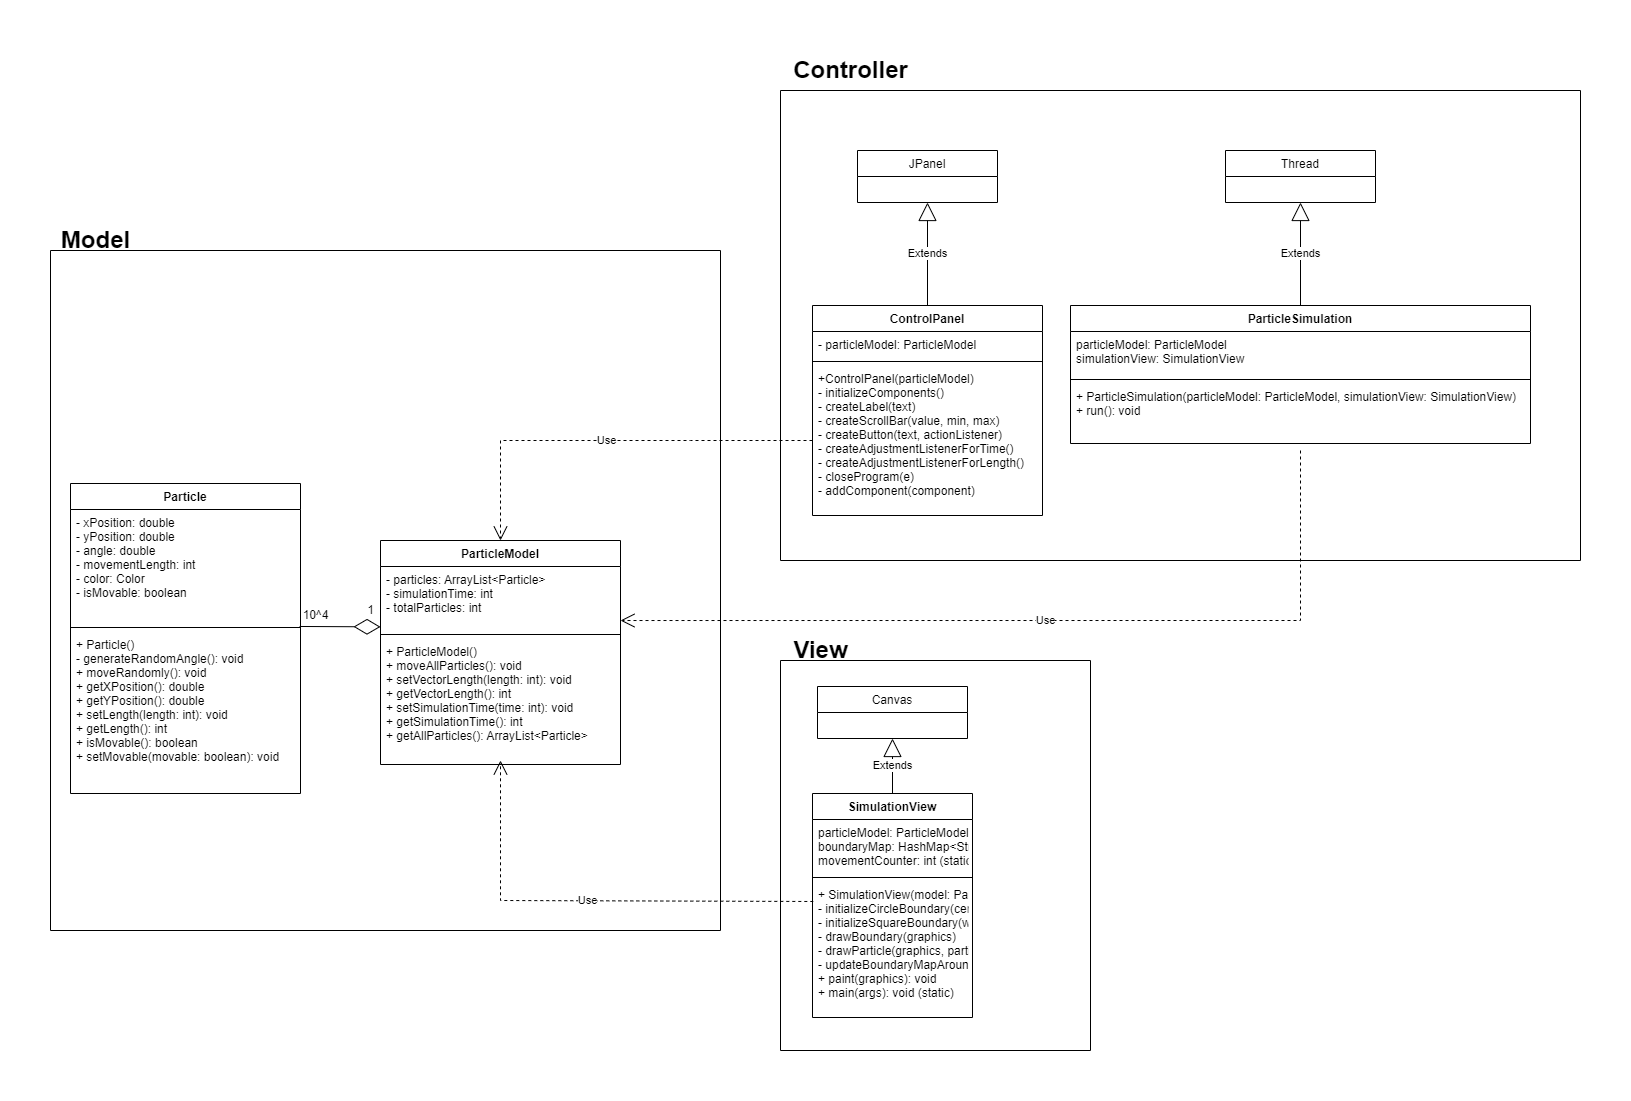

The diagram above was exported from draw.io. Its source (the exported page's mxGraphModel, read from the mxfile embedded in the PNG):
<mxGraphModel dx="2942" dy="1217" grid="1" gridSize="10" guides="1" tooltips="1" connect="1" arrows="1" fold="1" page="1" pageScale="1.5" pageWidth="1169" pageHeight="826" background="none" math="0" shadow="0">
  <root>
    <mxCell id="0" style=";html=1;" />
    <mxCell id="1" style=";html=1;" parent="0" />
    <mxCell id="3gR36aBgAwFLRbYseXKw-15" value="ControlPanel" style="swimlane;fontStyle=1;align=center;verticalAlign=top;childLayout=stackLayout;horizontal=1;startSize=26;horizontalStack=0;resizeParent=1;resizeParentMax=0;resizeLast=0;collapsible=1;marginBottom=0;" parent="1" vertex="1">
      <mxGeometry x="832" y="365" width="230" height="210" as="geometry" />
    </mxCell>
    <mxCell id="3gR36aBgAwFLRbYseXKw-16" value="- particleModel: ParticleModel" style="text;strokeColor=none;fillColor=none;align=left;verticalAlign=top;spacingLeft=4;spacingRight=4;overflow=hidden;rotatable=0;points=[[0,0.5],[1,0.5]];portConstraint=eastwest;" parent="3gR36aBgAwFLRbYseXKw-15" vertex="1">
      <mxGeometry y="26" width="230" height="26" as="geometry" />
    </mxCell>
    <mxCell id="3gR36aBgAwFLRbYseXKw-17" value="" style="line;strokeWidth=1;fillColor=none;align=left;verticalAlign=middle;spacingTop=-1;spacingLeft=3;spacingRight=3;rotatable=0;labelPosition=right;points=[];portConstraint=eastwest;strokeColor=inherit;" parent="3gR36aBgAwFLRbYseXKw-15" vertex="1">
      <mxGeometry y="52" width="230" height="8" as="geometry" />
    </mxCell>
    <mxCell id="3gR36aBgAwFLRbYseXKw-18" value="+ControlPanel(particleModel)&#10;- initializeComponents()&#10;- createLabel(text)&#10;- createScrollBar(value, min, max)&#10;- createButton(text, actionListener)&#10;- createAdjustmentListenerForTime()&#10;- createAdjustmentListenerForLength()&#10;- closeProgram(e)&#10;- addComponent(component)" style="text;strokeColor=none;fillColor=none;align=left;verticalAlign=top;spacingLeft=4;spacingRight=4;overflow=hidden;rotatable=0;points=[[0,0.5],[1,0.5]];portConstraint=eastwest;" parent="3gR36aBgAwFLRbYseXKw-15" vertex="1">
      <mxGeometry y="60" width="230" height="150" as="geometry" />
    </mxCell>
    <mxCell id="3gR36aBgAwFLRbYseXKw-19" value="Extends" style="endArrow=block;endSize=16;endFill=0;html=1;rounded=0;exitX=0.5;exitY=0;exitDx=0;exitDy=0;entryX=0.5;entryY=1;entryDx=0;entryDy=0;" parent="1" source="3gR36aBgAwFLRbYseXKw-15" target="3gR36aBgAwFLRbYseXKw-20" edge="1">
      <mxGeometry width="160" relative="1" as="geometry">
        <mxPoint x="932" y="213" as="sourcePoint" />
        <mxPoint x="947" y="253" as="targetPoint" />
      </mxGeometry>
    </mxCell>
    <mxCell id="3gR36aBgAwFLRbYseXKw-37" value="Particle" style="swimlane;fontStyle=1;align=center;verticalAlign=top;childLayout=stackLayout;horizontal=1;startSize=26;horizontalStack=0;resizeParent=1;resizeParentMax=0;resizeLast=0;collapsible=1;marginBottom=0;" parent="1" vertex="1">
      <mxGeometry x="90" y="543" width="230" height="310" as="geometry" />
    </mxCell>
    <mxCell id="3gR36aBgAwFLRbYseXKw-38" value="- xPosition: double &#10;- yPosition: double &#10;- angle: double     &#10;- movementLength: int &#10;- color: Color      &#10;- isMovable: boolean" style="text;strokeColor=none;fillColor=none;align=left;verticalAlign=top;spacingLeft=4;spacingRight=4;overflow=hidden;rotatable=0;points=[[0,0.5],[1,0.5]];portConstraint=eastwest;" parent="3gR36aBgAwFLRbYseXKw-37" vertex="1">
      <mxGeometry y="26" width="230" height="114" as="geometry" />
    </mxCell>
    <mxCell id="3gR36aBgAwFLRbYseXKw-39" value="" style="line;strokeWidth=1;fillColor=none;align=left;verticalAlign=middle;spacingTop=-1;spacingLeft=3;spacingRight=3;rotatable=0;labelPosition=right;points=[];portConstraint=eastwest;strokeColor=inherit;" parent="3gR36aBgAwFLRbYseXKw-37" vertex="1">
      <mxGeometry y="140" width="230" height="8" as="geometry" />
    </mxCell>
    <mxCell id="3gR36aBgAwFLRbYseXKw-40" value="+ Particle()&#10;- generateRandomAngle(): void&#10;+ moveRandomly(): void&#10;+ getXPosition(): double&#10;+ getYPosition(): double&#10;+ setLength(length: int): void&#10;+ getLength(): int&#10;+ isMovable(): boolean&#10;+ setMovable(movable: boolean): void" style="text;strokeColor=none;fillColor=none;align=left;verticalAlign=top;spacingLeft=4;spacingRight=4;overflow=hidden;rotatable=0;points=[[0,0.5],[1,0.5]];portConstraint=eastwest;" parent="3gR36aBgAwFLRbYseXKw-37" vertex="1">
      <mxGeometry y="148" width="230" height="162" as="geometry" />
    </mxCell>
    <mxCell id="3gR36aBgAwFLRbYseXKw-46" value="Extends" style="endArrow=block;endSize=16;endFill=0;html=1;rounded=0;entryX=0.5;entryY=1;entryDx=0;entryDy=0;exitX=0.5;exitY=0;exitDx=0;exitDy=0;" parent="1" source="3gR36aBgAwFLRbYseXKw-47" target="3gR36aBgAwFLRbYseXKw-45" edge="1">
      <mxGeometry width="160" relative="1" as="geometry">
        <mxPoint x="1057" y="403" as="sourcePoint" />
        <mxPoint x="1059.5" y="403.0000000000002" as="targetPoint" />
      </mxGeometry>
    </mxCell>
    <mxCell id="3gR36aBgAwFLRbYseXKw-47" value="ParticleSimulation" style="swimlane;fontStyle=1;align=center;verticalAlign=top;childLayout=stackLayout;horizontal=1;startSize=26;horizontalStack=0;resizeParent=1;resizeParentMax=0;resizeLast=0;collapsible=1;marginBottom=0;" parent="1" vertex="1">
      <mxGeometry x="1090" y="365" width="460" height="138" as="geometry" />
    </mxCell>
    <mxCell id="3gR36aBgAwFLRbYseXKw-48" value="particleModel: ParticleModel&#10;simulationView: SimulationView" style="text;strokeColor=none;fillColor=none;align=left;verticalAlign=top;spacingLeft=4;spacingRight=4;overflow=hidden;rotatable=0;points=[[0,0.5],[1,0.5]];portConstraint=eastwest;" parent="3gR36aBgAwFLRbYseXKw-47" vertex="1">
      <mxGeometry y="26" width="460" height="44" as="geometry" />
    </mxCell>
    <mxCell id="3gR36aBgAwFLRbYseXKw-49" value="" style="line;strokeWidth=1;fillColor=none;align=left;verticalAlign=middle;spacingTop=-1;spacingLeft=3;spacingRight=3;rotatable=0;labelPosition=right;points=[];portConstraint=eastwest;strokeColor=inherit;" parent="3gR36aBgAwFLRbYseXKw-47" vertex="1">
      <mxGeometry y="70" width="460" height="8" as="geometry" />
    </mxCell>
    <mxCell id="3gR36aBgAwFLRbYseXKw-50" value="+ ParticleSimulation(particleModel: ParticleModel, simulationView: SimulationView)&#10;+ run(): void" style="text;strokeColor=none;fillColor=none;align=left;verticalAlign=top;spacingLeft=4;spacingRight=4;overflow=hidden;rotatable=0;points=[[0,0.5],[1,0.5]];portConstraint=eastwest;" parent="3gR36aBgAwFLRbYseXKw-47" vertex="1">
      <mxGeometry y="78" width="460" height="60" as="geometry" />
    </mxCell>
    <mxCell id="3gR36aBgAwFLRbYseXKw-52" value="Extends" style="endArrow=block;endSize=16;endFill=0;html=1;rounded=0;entryX=0.5;entryY=1;entryDx=0;entryDy=0;exitX=0.5;exitY=0;exitDx=0;exitDy=0;" parent="1" source="3gR36aBgAwFLRbYseXKw-53" target="3gR36aBgAwFLRbYseXKw-51" edge="1">
      <mxGeometry width="160" relative="1" as="geometry">
        <mxPoint x="907" y="860" as="sourcePoint" />
        <mxPoint x="901.4099999999999" y="830.0000000000002" as="targetPoint" />
      </mxGeometry>
    </mxCell>
    <mxCell id="3gR36aBgAwFLRbYseXKw-53" value="SimulationView" style="swimlane;fontStyle=1;align=center;verticalAlign=top;childLayout=stackLayout;horizontal=1;startSize=26;horizontalStack=0;resizeParent=1;resizeParentMax=0;resizeLast=0;collapsible=1;marginBottom=0;" parent="1" vertex="1">
      <mxGeometry x="832" y="853" width="160" height="224" as="geometry" />
    </mxCell>
    <mxCell id="3gR36aBgAwFLRbYseXKw-54" value="particleModel: ParticleModel&#10;boundaryMap: HashMap&lt;String, Integer&gt;&#10;movementCounter: int (static)" style="text;strokeColor=none;fillColor=none;align=left;verticalAlign=top;spacingLeft=4;spacingRight=4;overflow=hidden;rotatable=0;points=[[0,0.5],[1,0.5]];portConstraint=eastwest;" parent="3gR36aBgAwFLRbYseXKw-53" vertex="1">
      <mxGeometry y="26" width="160" height="54" as="geometry" />
    </mxCell>
    <mxCell id="3gR36aBgAwFLRbYseXKw-55" value="" style="line;strokeWidth=1;fillColor=none;align=left;verticalAlign=middle;spacingTop=-1;spacingLeft=3;spacingRight=3;rotatable=0;labelPosition=right;points=[];portConstraint=eastwest;strokeColor=inherit;" parent="3gR36aBgAwFLRbYseXKw-53" vertex="1">
      <mxGeometry y="80" width="160" height="8" as="geometry" />
    </mxCell>
    <mxCell id="3gR36aBgAwFLRbYseXKw-56" value="+ SimulationView(model: ParticleModel)&#10;- initializeCircleBoundary(centerX, centerY, radius)&#10;- initializeSquareBoundary(width, height)&#10;- drawBoundary(graphics)&#10;- drawParticle(graphics, particle)&#10;- updateBoundaryMapAround(x, y)&#10;+ paint(graphics): void&#10;+ main(args): void (static)" style="text;strokeColor=none;fillColor=none;align=left;verticalAlign=top;spacingLeft=4;spacingRight=4;overflow=hidden;rotatable=0;points=[[0,0.5],[1,0.5]];portConstraint=eastwest;" parent="3gR36aBgAwFLRbYseXKw-53" vertex="1">
      <mxGeometry y="88" width="160" height="136" as="geometry" />
    </mxCell>
    <mxCell id="3gR36aBgAwFLRbYseXKw-57" value="Use" style="endArrow=open;endSize=12;dashed=1;html=1;rounded=0;exitX=0;exitY=0.5;exitDx=0;exitDy=0;" parent="1" source="3gR36aBgAwFLRbYseXKw-18" target="3gR36aBgAwFLRbYseXKw-41" edge="1">
      <mxGeometry width="160" relative="1" as="geometry">
        <mxPoint x="782" y="553" as="sourcePoint" />
        <mxPoint x="702" y="1043" as="targetPoint" />
        <Array as="points">
          <mxPoint x="710" y="500" />
          <mxPoint x="520" y="500" />
          <mxPoint x="520" y="540" />
        </Array>
      </mxGeometry>
    </mxCell>
    <mxCell id="3gR36aBgAwFLRbYseXKw-58" value="" style="endArrow=diamondThin;endFill=0;endSize=24;html=1;rounded=0;exitX=0.996;exitY=-0.031;exitDx=0;exitDy=0;exitPerimeter=0;entryX=0;entryY=0.943;entryDx=0;entryDy=0;entryPerimeter=0;" parent="1" source="3gR36aBgAwFLRbYseXKw-40" target="3gR36aBgAwFLRbYseXKw-42" edge="1">
      <mxGeometry width="160" relative="1" as="geometry">
        <mxPoint x="612" y="893" as="sourcePoint" />
        <mxPoint x="400" y="680" as="targetPoint" />
      </mxGeometry>
    </mxCell>
    <mxCell id="3gR36aBgAwFLRbYseXKw-59" value="Use" style="endArrow=open;endSize=12;dashed=1;html=1;rounded=0;entryX=1;entryY=0.844;entryDx=0;entryDy=0;entryPerimeter=0;" parent="1" edge="1" target="3gR36aBgAwFLRbYseXKw-42">
      <mxGeometry width="160" relative="1" as="geometry">
        <mxPoint x="1320" y="510" as="sourcePoint" />
        <mxPoint x="640" y="680" as="targetPoint" />
        <Array as="points">
          <mxPoint x="1320" y="680" />
        </Array>
      </mxGeometry>
    </mxCell>
    <mxCell id="3gR36aBgAwFLRbYseXKw-60" value="Use" style="endArrow=open;endSize=12;dashed=1;html=1;rounded=0;exitX=0.005;exitY=0.147;exitDx=0;exitDy=0;exitPerimeter=0;" parent="1" source="3gR36aBgAwFLRbYseXKw-56" edge="1">
      <mxGeometry width="160" relative="1" as="geometry">
        <mxPoint x="796.6100000000006" y="963.75" as="sourcePoint" />
        <mxPoint x="520" y="820" as="targetPoint" />
        <Array as="points">
          <mxPoint x="520" y="960" />
        </Array>
      </mxGeometry>
    </mxCell>
    <mxCell id="bRf3rfXun6Sqn-EYKeeR-2" value="" style="swimlane;startSize=0;" parent="1" vertex="1">
      <mxGeometry x="70" y="310" width="670" height="680" as="geometry" />
    </mxCell>
    <mxCell id="3gR36aBgAwFLRbYseXKw-41" value="ParticleModel" style="swimlane;fontStyle=1;align=center;verticalAlign=top;childLayout=stackLayout;horizontal=1;startSize=26;horizontalStack=0;resizeParent=1;resizeParentMax=0;resizeLast=0;collapsible=1;marginBottom=0;" parent="bRf3rfXun6Sqn-EYKeeR-2" vertex="1">
      <mxGeometry x="330" y="290" width="240" height="224" as="geometry" />
    </mxCell>
    <mxCell id="3gR36aBgAwFLRbYseXKw-42" value="- particles: ArrayList&lt;Particle&gt;&#10;- simulationTime: int            &#10;- totalParticles: int" style="text;strokeColor=none;fillColor=none;align=left;verticalAlign=top;spacingLeft=4;spacingRight=4;overflow=hidden;rotatable=0;points=[[0,0.5],[1,0.5]];portConstraint=eastwest;" parent="3gR36aBgAwFLRbYseXKw-41" vertex="1">
      <mxGeometry y="26" width="240" height="64" as="geometry" />
    </mxCell>
    <mxCell id="3gR36aBgAwFLRbYseXKw-43" value="" style="line;strokeWidth=1;fillColor=none;align=left;verticalAlign=middle;spacingTop=-1;spacingLeft=3;spacingRight=3;rotatable=0;labelPosition=right;points=[];portConstraint=eastwest;strokeColor=inherit;" parent="3gR36aBgAwFLRbYseXKw-41" vertex="1">
      <mxGeometry y="90" width="240" height="8" as="geometry" />
    </mxCell>
    <mxCell id="3gR36aBgAwFLRbYseXKw-44" value="+ ParticleModel()&#10;+ moveAllParticles(): void&#10;+ setVectorLength(length: int): void&#10;+ getVectorLength(): int&#10;+ setSimulationTime(time: int): void&#10;+ getSimulationTime(): int&#10;+ getAllParticles(): ArrayList&lt;Particle&gt;" style="text;strokeColor=none;fillColor=none;align=left;verticalAlign=top;spacingLeft=4;spacingRight=4;overflow=hidden;rotatable=0;points=[[0,0.5],[1,0.5]];portConstraint=eastwest;" parent="3gR36aBgAwFLRbYseXKw-41" vertex="1">
      <mxGeometry y="98" width="240" height="126" as="geometry" />
    </mxCell>
    <mxCell id="eNeSc9JQCY4JrHC5bBVe-3" value="10^4" style="text;html=1;align=center;verticalAlign=middle;resizable=0;points=[];autosize=1;strokeColor=none;fillColor=none;" parent="bRf3rfXun6Sqn-EYKeeR-2" vertex="1">
      <mxGeometry x="240" y="350" width="50" height="30" as="geometry" />
    </mxCell>
    <mxCell id="bRf3rfXun6Sqn-EYKeeR-3" value="&lt;b&gt;&lt;font style=&quot;font-size: 24px;&quot;&gt;Model&lt;/font&gt;&lt;/b&gt;" style="text;html=1;align=center;verticalAlign=middle;resizable=0;points=[];autosize=1;strokeColor=none;fillColor=none;" parent="1" vertex="1">
      <mxGeometry x="70" y="280" width="90" height="40" as="geometry" />
    </mxCell>
    <mxCell id="bRf3rfXun6Sqn-EYKeeR-4" value="&lt;b&gt;&lt;font style=&quot;font-size: 24px;&quot;&gt;View&lt;/font&gt;&lt;/b&gt;" style="text;html=1;align=center;verticalAlign=middle;resizable=0;points=[];autosize=1;strokeColor=none;fillColor=none;" parent="1" vertex="1">
      <mxGeometry x="800" y="690" width="80" height="40" as="geometry" />
    </mxCell>
    <mxCell id="bRf3rfXun6Sqn-EYKeeR-5" value="" style="swimlane;startSize=0;" parent="1" vertex="1">
      <mxGeometry x="800" y="720" width="310" height="390" as="geometry" />
    </mxCell>
    <mxCell id="3gR36aBgAwFLRbYseXKw-51" value="Canvas" style="swimlane;fontStyle=0;childLayout=stackLayout;horizontal=1;startSize=26;fillColor=none;horizontalStack=0;resizeParent=1;resizeParentMax=0;resizeLast=0;collapsible=1;marginBottom=0;" parent="bRf3rfXun6Sqn-EYKeeR-5" vertex="1">
      <mxGeometry x="37" y="26" width="150" height="52" as="geometry" />
    </mxCell>
    <mxCell id="bRf3rfXun6Sqn-EYKeeR-6" value="" style="swimlane;startSize=0;" parent="1" vertex="1">
      <mxGeometry x="800" y="150" width="800" height="470" as="geometry" />
    </mxCell>
    <mxCell id="3gR36aBgAwFLRbYseXKw-20" value="JPanel" style="swimlane;fontStyle=0;childLayout=stackLayout;horizontal=1;startSize=26;fillColor=none;horizontalStack=0;resizeParent=1;resizeParentMax=0;resizeLast=0;collapsible=1;marginBottom=0;" parent="bRf3rfXun6Sqn-EYKeeR-6" vertex="1">
      <mxGeometry x="77" y="60" width="140" height="52" as="geometry" />
    </mxCell>
    <mxCell id="3gR36aBgAwFLRbYseXKw-45" value="Thread" style="swimlane;fontStyle=0;childLayout=stackLayout;horizontal=1;startSize=26;fillColor=none;horizontalStack=0;resizeParent=1;resizeParentMax=0;resizeLast=0;collapsible=1;marginBottom=0;" parent="bRf3rfXun6Sqn-EYKeeR-6" vertex="1">
      <mxGeometry x="445" y="60" width="150" height="52" as="geometry" />
    </mxCell>
    <mxCell id="bRf3rfXun6Sqn-EYKeeR-8" value="&lt;b&gt;&lt;font style=&quot;font-size: 24px;&quot;&gt;Controller&lt;/font&gt;&lt;/b&gt;" style="text;html=1;align=center;verticalAlign=middle;resizable=0;points=[];autosize=1;strokeColor=none;fillColor=none;" parent="1" vertex="1">
      <mxGeometry x="800" y="110" width="140" height="40" as="geometry" />
    </mxCell>
    <mxCell id="eNeSc9JQCY4JrHC5bBVe-2" value="1" style="text;html=1;align=center;verticalAlign=middle;resizable=0;points=[];autosize=1;strokeColor=none;fillColor=none;" parent="1" vertex="1">
      <mxGeometry x="375" y="655" width="30" height="30" as="geometry" />
    </mxCell>
  </root>
</mxGraphModel>